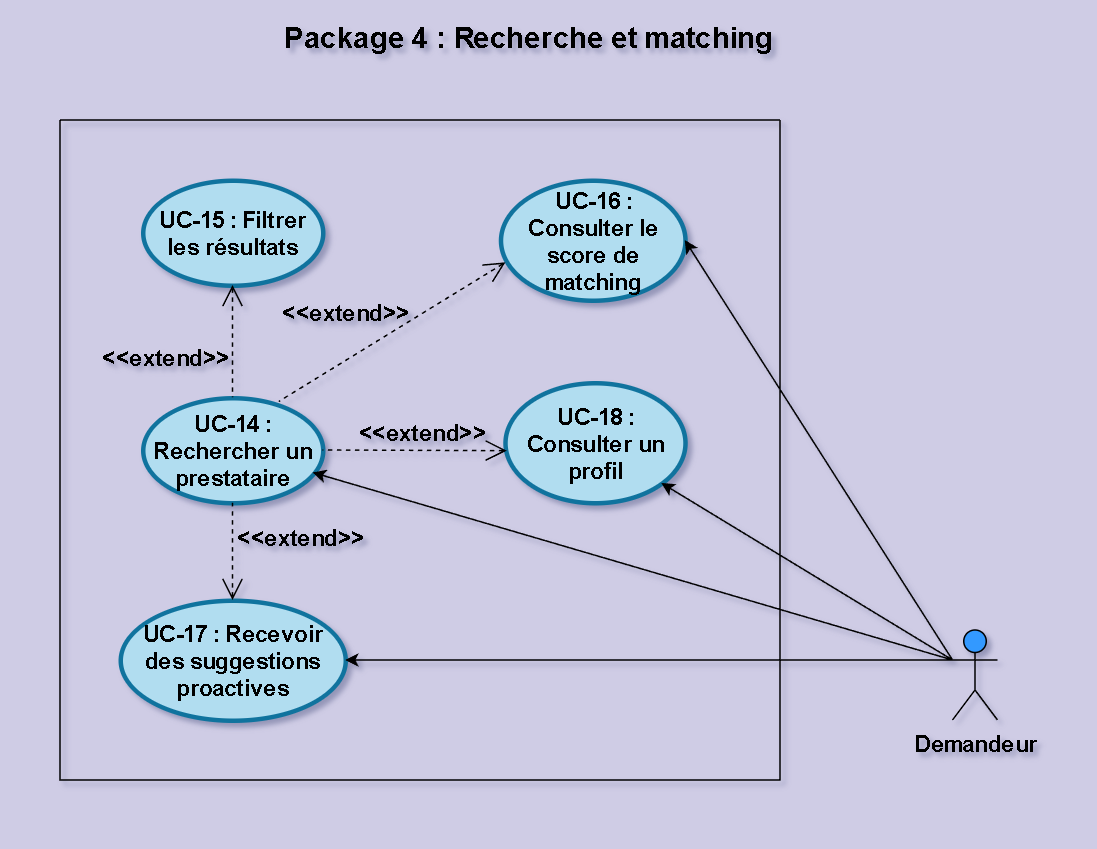

The diagram above was exported from draw.io. Its source (the exported page's mxGraphModel, read from the mxfile embedded in the PNG):
<mxGraphModel dx="415" dy="269" grid="1" gridSize="10" guides="1" tooltips="1" connect="1" arrows="0" fold="1" page="1" pageScale="1" pageWidth="720" pageHeight="185" background="light-dark(#cfcce5, #121212)" math="0" shadow="0">
  <root>
    <mxCell id="0" />
    <mxCell id="1" parent="0" />
    <mxCell id="4_T10R1aXq1GWRK9sinu-3" parent="1" style="swimlane;startSize=0;swimlaneLine=1;deletable=1;expand=1;collapsible=0;dropTarget=1;fontSize=15;fontStyle=1" value="" vertex="1">
      <mxGeometry height="440" width="480" x="40" y="80" as="geometry" />
    </mxCell>
    <mxCell id="4_T10R1aXq1GWRK9sinu-5" parent="4_T10R1aXq1GWRK9sinu-3" style="shape=ellipse;html=1;strokeWidth=3;fontStyle=1;whiteSpace=wrap;align=center;perimeter=ellipsePerimeter;fillColor=#b1ddf0;strokeColor=#10739e;fontSize=15;" value="UC-15 : Filtrer les résultats" vertex="1">
      <mxGeometry height="70" width="120" x="55" y="40" as="geometry" />
    </mxCell>
    <mxCell id="4_T10R1aXq1GWRK9sinu-6" parent="4_T10R1aXq1GWRK9sinu-3" style="shape=ellipse;html=1;strokeWidth=3;fontStyle=1;whiteSpace=wrap;align=center;perimeter=ellipsePerimeter;fillColor=#b1ddf0;strokeColor=#10739e;fontSize=15;" value="UC-14 : Rechercher un prestataire" vertex="1">
      <mxGeometry height="70" width="120" x="55" y="185" as="geometry" />
    </mxCell>
    <mxCell id="4_T10R1aXq1GWRK9sinu-7" parent="4_T10R1aXq1GWRK9sinu-3" style="shape=ellipse;html=1;strokeWidth=3;fontStyle=1;whiteSpace=wrap;align=center;perimeter=ellipsePerimeter;fillColor=#b1ddf0;strokeColor=#10739e;fontSize=15;" value="UC-17 : Recevoir des suggestions proactives" vertex="1">
      <mxGeometry height="80" width="150" x="40" y="320" as="geometry" />
    </mxCell>
    <mxCell id="4_T10R1aXq1GWRK9sinu-8" parent="4_T10R1aXq1GWRK9sinu-3" style="shape=ellipse;html=1;strokeWidth=3;fontStyle=1;whiteSpace=wrap;align=center;perimeter=ellipsePerimeter;fillColor=#b1ddf0;strokeColor=#10739e;fontSize=15;" value="UC-16 : Consulter le score de matching" vertex="1">
      <mxGeometry height="80" width="123" x="293.5" y="40" as="geometry" />
    </mxCell>
    <mxCell id="4_T10R1aXq1GWRK9sinu-9" parent="4_T10R1aXq1GWRK9sinu-3" style="shape=ellipse;html=1;strokeWidth=3;fontStyle=1;whiteSpace=wrap;align=center;perimeter=ellipsePerimeter;fillColor=#b1ddf0;strokeColor=#10739e;fontSize=15;" value="UC-18 : Consulter un profil" vertex="1">
      <mxGeometry height="80" width="120" x="296.5" y="175" as="geometry" />
    </mxCell>
    <mxCell id="mYSpjXFz2Rzwxzt9QiZX-1" edge="1" parent="4_T10R1aXq1GWRK9sinu-3" source="4_T10R1aXq1GWRK9sinu-8" style="edgeStyle=none;html=1;startArrow=open;endArrow=none;startSize=12;verticalAlign=bottom;dashed=1;labelBackgroundColor=none;rounded=0;exitX=0.028;exitY=0.686;exitDx=0;exitDy=0;entryX=0.757;entryY=0.038;entryDx=0;entryDy=0;fontSize=15;fontStyle=1;entryPerimeter=0;exitPerimeter=0;" target="4_T10R1aXq1GWRK9sinu-6" value="&amp;lt;&amp;lt;extend&amp;gt;&amp;gt;">
      <mxGeometry relative="1" width="160" x="0.2758" y="77" as="geometry">
        <mxPoint as="offset" />
        <mxPoint x="155" y="220" as="sourcePoint" />
        <mxPoint x="315" y="220" as="targetPoint" />
      </mxGeometry>
    </mxCell>
    <mxCell id="mYSpjXFz2Rzwxzt9QiZX-2" edge="1" parent="4_T10R1aXq1GWRK9sinu-3" source="4_T10R1aXq1GWRK9sinu-5" style="edgeStyle=none;html=1;startArrow=open;endArrow=none;startSize=12;verticalAlign=bottom;dashed=1;labelBackgroundColor=none;rounded=0;exitX=0.5;exitY=1;exitDx=0;exitDy=0;entryX=0.5;entryY=0;entryDx=0;entryDy=0;fontSize=15;fontStyle=1;" target="4_T10R1aXq1GWRK9sinu-6" value="&amp;lt;&amp;lt;extend&amp;gt;&amp;gt;">
      <mxGeometry relative="1" width="160" x="0.6" y="-45" as="geometry">
        <mxPoint as="offset" />
        <mxPoint y="160" as="sourcePoint" />
        <mxPoint x="-25" y="242" as="targetPoint" />
      </mxGeometry>
    </mxCell>
    <mxCell id="mYSpjXFz2Rzwxzt9QiZX-3" edge="1" parent="4_T10R1aXq1GWRK9sinu-3" source="4_T10R1aXq1GWRK9sinu-7" style="edgeStyle=none;html=1;startArrow=open;endArrow=none;startSize=12;verticalAlign=bottom;dashed=1;labelBackgroundColor=none;rounded=0;entryX=0.5;entryY=1;entryDx=0;entryDy=0;fontSize=15;fontStyle=1;exitX=0.5;exitY=0;exitDx=0;exitDy=0;" target="4_T10R1aXq1GWRK9sinu-6" value="&amp;lt;&amp;lt;extend&amp;gt;&amp;gt;">
      <mxGeometry relative="1" width="160" x="-0.0769" y="-45" as="geometry">
        <mxPoint as="offset" />
        <mxPoint x="120" y="320" as="sourcePoint" />
        <mxPoint x="95" y="372" as="targetPoint" />
      </mxGeometry>
    </mxCell>
    <mxCell id="mYSpjXFz2Rzwxzt9QiZX-4" edge="1" parent="4_T10R1aXq1GWRK9sinu-3" source="4_T10R1aXq1GWRK9sinu-9" style="edgeStyle=none;html=1;startArrow=open;endArrow=none;startSize=12;verticalAlign=bottom;dashed=1;labelBackgroundColor=none;rounded=0;entryX=1;entryY=0.5;entryDx=0;entryDy=0;fontSize=15;fontStyle=1;exitX=0.011;exitY=0.568;exitDx=0;exitDy=0;exitPerimeter=0;" target="4_T10R1aXq1GWRK9sinu-6" value="&amp;lt;&amp;lt;extend&amp;gt;&amp;gt;">
      <mxGeometry relative="1" width="160" x="0.7635" y="-80" as="geometry">
        <mxPoint as="offset" />
        <mxPoint x="290" y="215" as="sourcePoint" />
        <mxPoint x="145" y="382" as="targetPoint" />
      </mxGeometry>
    </mxCell>
    <mxCell id="u1Lc93u-UZjNR1YYRzKa-18" parent="1" style="text;html=1;whiteSpace=wrap;strokeColor=none;fillColor=none;align=center;verticalAlign=middle;rounded=0;fontStyle=1;fontSize=19;" value="Package 4 : Recherche et matching" vertex="1">
      <mxGeometry height="30" width="335" x="185" y="10" as="geometry" />
    </mxCell>
    <mxCell id="4_T10R1aXq1GWRK9sinu-12" parent="1" style="shape=umlActor;html=1;verticalLabelPosition=bottom;verticalAlign=top;align=center;fontSize=15;fillColor=#3399FF;fontStyle=1" value="Demandeur" vertex="1">
      <mxGeometry height="60" width="30" x="635" y="420" as="geometry" />
    </mxCell>
    <mxCell id="mYSpjXFz2Rzwxzt9QiZX-5" edge="1" parent="1" source="4_T10R1aXq1GWRK9sinu-12" style="rounded=0;orthogonalLoop=1;jettySize=auto;html=1;exitX=0;exitY=0.3333333333333333;exitDx=0;exitDy=0;exitPerimeter=0;" target="4_T10R1aXq1GWRK9sinu-9">
      <mxGeometry relative="1" as="geometry" />
    </mxCell>
    <mxCell id="mYSpjXFz2Rzwxzt9QiZX-6" edge="1" parent="1" source="4_T10R1aXq1GWRK9sinu-12" style="rounded=0;orthogonalLoop=1;jettySize=auto;html=1;exitX=0;exitY=0.3333333333333333;exitDx=0;exitDy=0;exitPerimeter=0;entryX=1;entryY=0.5;entryDx=0;entryDy=0;" target="4_T10R1aXq1GWRK9sinu-8">
      <mxGeometry relative="1" as="geometry" />
    </mxCell>
    <mxCell id="mYSpjXFz2Rzwxzt9QiZX-7" edge="1" parent="1" source="4_T10R1aXq1GWRK9sinu-12" style="rounded=0;orthogonalLoop=1;jettySize=auto;html=1;exitX=0;exitY=0.3333333333333333;exitDx=0;exitDy=0;exitPerimeter=0;entryX=1;entryY=0.5;entryDx=0;entryDy=0;" target="4_T10R1aXq1GWRK9sinu-7">
      <mxGeometry relative="1" as="geometry" />
    </mxCell>
    <mxCell id="mYSpjXFz2Rzwxzt9QiZX-8" edge="1" parent="1" source="4_T10R1aXq1GWRK9sinu-12" style="rounded=0;orthogonalLoop=1;jettySize=auto;html=1;exitX=0;exitY=0.3333333333333333;exitDx=0;exitDy=0;exitPerimeter=0;entryX=0.945;entryY=0.714;entryDx=0;entryDy=0;entryPerimeter=0;" target="4_T10R1aXq1GWRK9sinu-6">
      <mxGeometry relative="1" as="geometry">
        <mxPoint x="225" y="330" as="targetPoint" />
      </mxGeometry>
    </mxCell>
  </root>
</mxGraphModel>